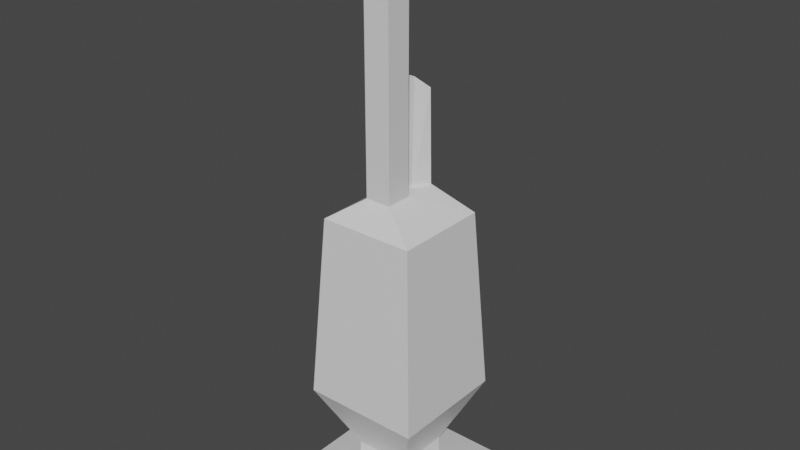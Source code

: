 # Source: mortarInstallment.blend  (saved by Blender 2.93.20; exported with 4.5.12 LTS)
import bpy
from mathutils import Matrix  # noqa: F401  (used for matrix-valued properties, if any)

bpy.ops.wm.read_factory_settings(use_empty=True)
scene = bpy.context.scene
scene.name = 'Scene'

# ---- collections
col_collection = bpy.data.collections.new('Collection'); scene.collection.children.link(col_collection)

# ---- materials (node trees are filled in below, after node groups)
mat_material = bpy.data.materials.new('Material')
mat_material.alpha_threshold = 0.0
mat_material.use_transparent_shadow = False
mat_material.line_color = (0.0, 0.0, 0.0, 1.0)

# ---- material node trees
mat_material.use_nodes = True; mat_material.node_tree.nodes.clear()
_N = mat_material.node_tree.nodes; _L = mat_material.node_tree.links
n0 = _N.new('ShaderNodeOutputMaterial'); n0.name = 'Material Output'; n0.location = (300, 300)
n1 = _N.new('ShaderNodeBsdfPrincipled'); n1.name = 'Principled BSDF'; n1.location = (10, 300)
n1.distribution = 'GGX'
n1.subsurface_method = 'BURLEY'
n1.inputs[2].default_value = 0.4
n1.inputs[3].default_value = 1.45
n1.inputs[27].default_value = (0.0, 0.0, 0.0, 1.0)
n1.inputs[28].default_value = 1.0
_L.new(n1.outputs[0], n0.inputs[0])
n0.is_active_output = True

# ---- world
world_world = bpy.data.worlds.new('World'); scene.world = world_world
world_world.use_nodes = True; world_world.node_tree.nodes.clear()
_N = world_world.node_tree.nodes; _L = world_world.node_tree.links
n0 = _N.new('ShaderNodeOutputWorld'); n0.name = 'World Output'; n0.location = (300, 300)
n1 = _N.new('ShaderNodeBackground'); n1.name = 'Background'; n1.location = (10, 300)
n1.inputs[0].default_value = (0.05088, 0.05088, 0.05088, 1.0)
_L.new(n1.outputs[0], n0.inputs[0])
n0.is_active_output = True
world_world.color = (0.05088, 0.05088, 0.05088)
world_world.use_sun_shadow = False
world_world.sun_shadow_jitter_overblur = 0.0

# ---- meshes
me_cube = bpy.data.meshes.new('Cube')
me_cube.from_pydata([(0.3733, 0.3733, 2.029), (1.0, 1.0, -1.0), (0.3733, -0.3733, 2.029), (1.0, -1.0, -1.0), (-0.3733, 0.3733, 2.029), (-1.0, 1.0, -1.0), (-0.3733, -0.3733, 2.029), (-1.0, -1.0, -1.0), (1.0, -1.0, 1.0), (-1.0, -1.0, 1.0), (1.0, 1.0, 1.0), (-1.0, 1.0, 1.0), (0.3733, -0.3733, 3.911), (-0.3733, -0.3733, 3.911), (0.3733, 0.3733, 3.911), (-0.3733, 0.3733, 3.911), (0.7963, -0.7963, 10.35), (-0.7963, -0.7963, 10.35), (0.7963, 0.7963, 10.35), (-0.7963, 0.7963, 10.35), (0.1733, -0.4028, 31.04), (-0.1733, -0.4028, 31.04), (0.03826, 0.1813, 31.04), (-0.03826, 0.1813, 31.04), (0.6441, -0.6441, 28.66), (-0.6441, -0.6441, 28.66), (0.1493, 0.4065, 31.04), (-0.1493, 0.4065, 31.04), (-0.6441, 0.6441, 28.66), (0.6441, 0.6441, 28.66), (-0.1733, -0.05629, 31.04), (0.1733, -0.05629, 31.04), (0.1733, -0.4028, 56.42), (-0.1733, -0.4028, 56.42), (0.1733, -0.05629, 56.42), (-0.1733, -0.05629, 56.42), (-0.1493, 0.3759, 40.17), (0.1493, 0.3759, 40.17), (-0.03826, 0.2119, 41.31), (0.03826, 0.2119, 41.31)], [], [(0, 4, 15, 14), (3, 8, 9, 7), (7, 9, 11, 5), (5, 1, 3, 7), (1, 10, 8, 3), (5, 11, 10, 1), (2, 6, 9, 8), (0, 2, 8, 10), (6, 4, 11, 9), (4, 0, 10, 11), (12, 14, 18, 16), (2, 0, 14, 12), (4, 6, 13, 15), (6, 2, 12, 13), (19, 17, 25, 28), (15, 13, 17, 19), (13, 12, 16, 17), (14, 15, 19, 18), (26, 27, 36, 37), (17, 16, 24, 25), (18, 19, 28, 29), (16, 18, 29, 24), (20, 21, 25, 24), (31, 20, 24, 29), (21, 30, 28, 25), (22, 26, 37, 39), (27, 26, 29, 28), (22, 23, 30, 31), (26, 22, 31, 29), (23, 27, 28, 30), (34, 35, 33, 32), (38, 39, 37, 36), (30, 21, 33, 35), (27, 23, 38, 36), (21, 20, 32, 33), (23, 22, 39, 38), (31, 30, 35, 34), (20, 31, 34, 32)])
_uv = me_cube.uv_layers.new(name='UVMap')
_uv.uv.foreach_set('vector', [0.7033, 0.5783, 0.7967, 0.5783, 0.7967, 0.5783, 0.7033, 0.5783, 0.375, 0.75, 0.625, 0.75, 0.625, 1.0, 0.375, 1.0, 0.375, 0.0, 0.625, 0.0, 0.625, 0.25, 0.375, 0.25, 0.125, 0.5, 0.375, 0.5, 0.375, 0.75, 0.125, 0.75, 0.375, 0.5, 0.625, 0.5, 0.625, 0.75, 0.375, 0.75, 0.375, 0.25, 0.625, 0.25, 0.625, 0.5, 0.375, 0.5, 0.7033, 0.6717, 0.7967, 0.6717, 0.875, 0.75, 0.625, 0.75, 0.7033, 0.5783, 0.7033, 0.6717, 0.625, 0.75, 0.625, 0.5, 0.7967, 0.6717, 0.7967, 0.5783, 0.875, 0.5, 0.875, 0.75, 0.7967, 0.5783, 0.7033, 0.5783, 0.625, 0.5, 0.875, 0.5, 0.7033, 0.6717, 0.7033, 0.5783, 0.7033, 0.5783, 0.7033, 0.6717, 0.7033, 0.6717, 0.7033, 0.5783, 0.7033, 0.5783, 0.7033, 0.6717, 0.7967, 0.5783, 0.7967, 0.6717, 0.7967, 0.6717, 0.7967, 0.5783, 0.7967, 0.6717, 0.7033, 0.6717, 0.7033, 0.6717, 0.7967, 0.6717, 0.7967, 0.5783, 0.7967, 0.6717, 0.7967, 0.6717, 0.7967, 0.5783, 0.7967, 0.5783, 0.7967, 0.6717, 0.7967, 0.6717, 0.7967, 0.5783, 0.7967, 0.6717, 0.7033, 0.6717, 0.7033, 0.6717, 0.7967, 0.6717, 0.7033, 0.5783, 0.7967, 0.5783, 0.7967, 0.5783, 0.7033, 0.5783, 0.7212, 0.5803, 0.7788, 0.5803, 0.7788, 0.5803, 0.7212, 0.5803, 0.7967, 0.6717, 0.7033, 0.6717, 0.7033, 0.6717, 0.7967, 0.6717, 0.7033, 0.5783, 0.7967, 0.5783, 0.7967, 0.5783, 0.7033, 0.5783, 0.7033, 0.6717, 0.7033, 0.5783, 0.7033, 0.5783, 0.7033, 0.6717, 0.7121, 0.6629, 0.7879, 0.6629, 0.7967, 0.6717, 0.7033, 0.6717, 0.7121, 0.5871, 0.7121, 0.6629, 0.7033, 0.6717, 0.7033, 0.5783, 0.7879, 0.6629, 0.7879, 0.5871, 0.7967, 0.5783, 0.7967, 0.6717, 0.7355, 0.5851, 0.7212, 0.5803, 0.7212, 0.5803, 0.7355, 0.5851, 0.7788, 0.5803, 0.7212, 0.5803, 0.7033, 0.5783, 0.7967, 0.5783, 0.7355, 0.5851, 0.7645, 0.5851, 0.7879, 0.5871, 0.7121, 0.5871, 0.7212, 0.5803, 0.7355, 0.5851, 0.7121, 0.5871, 0.7033, 0.5783, 0.7645, 0.5851, 0.7788, 0.5803, 0.7967, 0.5783, 0.7879, 0.5871, 0.7121, 0.5871, 0.7879, 0.5871, 0.7879, 0.6629, 0.7121, 0.6629, 0.7645, 0.5851, 0.7355, 0.5851, 0.7212, 0.5803, 0.7788, 0.5803, 0.7879, 0.5871, 0.7879, 0.6629, 0.7879, 0.6629, 0.7879, 0.5871, 0.7788, 0.5803, 0.7645, 0.5851, 0.7645, 0.5851, 0.7788, 0.5803, 0.7879, 0.6629, 0.7121, 0.6629, 0.7121, 0.6629, 0.7879, 0.6629, 0.7645, 0.5851, 0.7355, 0.5851, 0.7355, 0.5851, 0.7645, 0.5851, 0.7121, 0.5871, 0.7879, 0.5871, 0.7879, 0.5871, 0.7121, 0.5871, 0.7121, 0.6629, 0.7121, 0.5871, 0.7121, 0.5871, 0.7121, 0.6629])
me_cube.materials.append(mat_material)
me_cube.use_remesh_preserve_volume = False
me_cube.use_remesh_preserve_attributes = False
me_cube.use_mirror_vertex_groups = False
me_cube.update()
me_sphere = bpy.data.meshes.new('Sphere')
me_sphere.from_pydata([(0.0, 0.7071, -0.7158), (0.0, 1.0, -1.423), (0.0, 0.7071, -2.836), (0.0, 0.3827, -3.905), (0.1913, 0.3314, -0.499), (0.3536, 0.6124, -0.7158), (0.4619, 0.8001, -1.04), (0.5, 0.866, -1.423), (0.4619, 0.8001, -2.077), (0.3536, 0.6124, -2.836), (0.1913, 0.3314, -3.905), (0.3314, 0.1913, -0.499), (0.6124, 0.3536, -0.7158), (0.8001, 0.4619, -1.04), (0.866, 0.5, -1.423), (0.8001, 0.4619, -2.077), (0.6124, 0.3536, -2.836), (0.3314, 0.1913, -3.905), (0.3827, -8.622e-08, -0.499), (0.7071, -7.132e-08, -0.7158), (0.9239, -1.309e-07, -1.04), (1.0, -1.011e-07, -1.423), (0.9239, -7.132e-08, -2.077), (0.7071, -7.132e-08, -2.836), (0.3827, -8.622e-08, -3.905), (0.3314, -0.1913, -0.499), (0.6124, -0.3536, -0.7158), (0.8001, -0.4619, -1.04), (0.866, -0.5, -1.423), (0.8001, -0.4619, -2.077), (0.6124, -0.3536, -2.836), (0.3314, -0.1913, -3.905), (0.1913, -0.3314, -0.499), (0.3536, -0.6124, -0.7158), (0.4619, -0.8001, -1.04), (0.5, -0.866, -1.423), (0.4619, -0.8001, -2.077), (0.3536, -0.6124, -2.836), (0.1913, -0.3314, -3.905), (-7.105e-15, -1.748e-07, -0.4229), (-1.589e-08, -0.3827, -0.499), (-4.57e-08, -0.7071, -0.7158), (-7.55e-08, -0.9239, -1.04), (1.391e-08, -1.0, -1.423), (-1.49e-08, -0.9239, -2.077), (-4.47e-08, -0.7071, -2.836), (-1.49e-08, -0.3827, -3.905), (-0.1913, -0.3314, -0.499), (-0.3536, -0.6124, -0.7158), (-0.4619, -0.8001, -1.04), (-0.5, -0.866, -1.423), (-0.4619, -0.8001, -2.077), (-0.3536, -0.6124, -2.836), (-0.1913, -0.3314, -3.905), (0.0, -8.941e-08, -5.802), (-0.3314, -0.1913, -0.499), (-0.6124, -0.3536, -0.7158), (-0.8001, -0.4619, -1.04), (-0.866, -0.5, -1.423), (-0.8001, -0.4619, -2.077), (-0.6124, -0.3536, -2.836), (-0.3314, -0.1913, -3.905), (-0.3827, -5.642e-08, -0.499), (-0.7071, -1.171e-08, -0.7158), (-0.9239, 4.789e-08, -1.04), (-1.0, -7.132e-08, -1.423), (-0.9239, -4.47e-08, -2.077), (-0.7071, -1.49e-08, -2.836), (-0.3827, -7.451e-08, -3.905), (-0.3314, 0.1913, -0.499), (-0.6124, 0.3536, -0.7158), (-0.8001, 0.4619, -1.04), (-0.866, 0.5, -1.423), (-0.8001, 0.4619, -2.077), (-0.6124, 0.3536, -2.836), (-0.3314, 0.1913, -3.905), (-0.1913, 0.3314, -0.499), (-0.3536, 0.6124, -0.7158), (-0.4619, 0.8001, -1.04), (-0.5, 0.866, -1.423), (-0.4619, 0.8001, -2.077), (-0.3536, 0.6124, -2.836), (-0.1913, 0.3314, -3.905), (4.371e-08, 0.3827, -0.499), (1.331e-07, 0.9239, -1.04), (7.451e-08, 0.9239, -2.077)], [], [(3, 2, 9, 10), (85, 1, 7, 8), (84, 0, 5, 6), (83, 39, 4), (54, 3, 10), (2, 85, 8, 9), (1, 84, 6, 7), (0, 83, 4, 5), (54, 10, 17), (9, 8, 15, 16), (7, 6, 13, 14), (5, 4, 11, 12), (10, 9, 16, 17), (8, 7, 14, 15), (6, 5, 12, 13), (4, 39, 11), (14, 13, 20, 21), (12, 11, 18, 19), (17, 16, 23, 24), (15, 14, 21, 22), (13, 12, 19, 20), (11, 39, 18), (54, 17, 24), (16, 15, 22, 23), (24, 23, 30, 31), (22, 21, 28, 29), (20, 19, 26, 27), (18, 39, 25), (54, 24, 31), (23, 22, 29, 30), (21, 20, 27, 28), (19, 18, 25, 26), (27, 26, 33, 34), (25, 39, 32), (54, 31, 38), (30, 29, 36, 37), (28, 27, 34, 35), (26, 25, 32, 33), (31, 30, 37, 38), (29, 28, 35, 36), (54, 38, 46), (37, 36, 44, 45), (35, 34, 42, 43), (33, 32, 40, 41), (38, 37, 45, 46), (36, 35, 43, 44), (34, 33, 41, 42), (32, 39, 40), (41, 40, 47, 48), (46, 45, 52, 53), (44, 43, 50, 51), (42, 41, 48, 49), (40, 39, 47), (54, 46, 53), (45, 44, 51, 52), (43, 42, 49, 50), (53, 52, 60, 61), (51, 50, 58, 59), (49, 48, 56, 57), (47, 39, 55), (54, 53, 61), (52, 51, 59, 60), (50, 49, 57, 58), (48, 47, 55, 56), (55, 39, 62), (54, 61, 68), (60, 59, 66, 67), (58, 57, 64, 65), (56, 55, 62, 63), (61, 60, 67, 68), (59, 58, 65, 66), (57, 56, 63, 64), (67, 66, 73, 74), (65, 64, 71, 72), (63, 62, 69, 70), (68, 67, 74, 75), (66, 65, 72, 73), (64, 63, 70, 71), (62, 39, 69), (54, 68, 75), (75, 74, 81, 82), (73, 72, 79, 80), (71, 70, 77, 78), (69, 39, 76), (54, 75, 82), (74, 73, 80, 81), (72, 71, 78, 79), (70, 69, 76, 77), (80, 79, 1, 85), (78, 77, 0, 84), (76, 39, 83), (54, 82, 3), (81, 80, 85, 2), (79, 78, 84, 1), (77, 76, 83, 0), (82, 81, 2, 3)])
_uv = me_sphere.uv_layers.new(name='UVMap')
_uv.uv.foreach_set('vector', [0.75, 0.125, 0.75, 0.25, 0.6667, 0.25, 0.6667, 0.125, 0.75, 0.375, 0.75, 0.5, 0.6667, 0.5, 0.6667, 0.375, 0.75, 0.625, 0.75, 0.75, 0.6667, 0.75, 0.6667, 0.625, 0.75, 0.875, 0.7083, 1.0, 0.6667, 0.875, 0.7083, 0.0, 0.75, 0.125, 0.6667, 0.125, 0.75, 0.25, 0.75, 0.375, 0.6667, 0.375, 0.6667, 0.25, 0.75, 0.5, 0.75, 0.625, 0.6667, 0.625, 0.6667, 0.5, 0.75, 0.75, 0.75, 0.875, 0.6667, 0.875, 0.6667, 0.75, 0.625, 0.0, 0.6667, 0.125, 0.5833, 0.125, 0.6667, 0.25, 0.6667, 0.375, 0.5833, 0.375, 0.5833, 0.25, 0.6667, 0.5, 0.6667, 0.625, 0.5833, 0.625, 0.5833, 0.5, 0.6667, 0.75, 0.6667, 0.875, 0.5833, 0.875, 0.5833, 0.75, 0.6667, 0.125, 0.6667, 0.25, 0.5833, 0.25, 0.5833, 0.125, 0.6667, 0.375, 0.6667, 0.5, 0.5833, 0.5, 0.5833, 0.375, 0.6667, 0.625, 0.6667, 0.75, 0.5833, 0.75, 0.5833, 0.625, 0.6667, 0.875, 0.625, 1.0, 0.5833, 0.875, 0.5833, 0.5, 0.5833, 0.625, 0.5, 0.625, 0.5, 0.5, 0.5833, 0.75, 0.5833, 0.875, 0.5, 0.875, 0.5, 0.75, 0.5833, 0.125, 0.5833, 0.25, 0.5, 0.25, 0.5, 0.125, 0.5833, 0.375, 0.5833, 0.5, 0.5, 0.5, 0.5, 0.375, 0.5833, 0.625, 0.5833, 0.75, 0.5, 0.75, 0.5, 0.625, 0.5833, 0.875, 0.5417, 1.0, 0.5, 0.875, 0.5417, 0.0, 0.5833, 0.125, 0.5, 0.125, 0.5833, 0.25, 0.5833, 0.375, 0.5, 0.375, 0.5, 0.25, 0.5, 0.125, 0.5, 0.25, 0.4167, 0.25, 0.4167, 0.125, 0.5, 0.375, 0.5, 0.5, 0.4167, 0.5, 0.4167, 0.375, 0.5, 0.625, 0.5, 0.75, 0.4167, 0.75, 0.4167, 0.625, 0.5, 0.875, 0.4583, 1.0, 0.4167, 0.875, 0.4583, 0.0, 0.5, 0.125, 0.4167, 0.125, 0.5, 0.25, 0.5, 0.375, 0.4167, 0.375, 0.4167, 0.25, 0.5, 0.5, 0.5, 0.625, 0.4167, 0.625, 0.4167, 0.5, 0.5, 0.75, 0.5, 0.875, 0.4167, 0.875, 0.4167, 0.75, 0.4167, 0.625, 0.4167, 0.75, 0.3333, 0.75, 0.3333, 0.625, 0.4167, 0.875, 0.375, 1.0, 0.3333, 0.875, 0.375, 0.0, 0.4167, 0.125, 0.3333, 0.125, 0.4167, 0.25, 0.4167, 0.375, 0.3333, 0.375, 0.3333, 0.25, 0.4167, 0.5, 0.4167, 0.625, 0.3333, 0.625, 0.3333, 0.5, 0.4167, 0.75, 0.4167, 0.875, 0.3333, 0.875, 0.3333, 0.75, 0.4167, 0.125, 0.4167, 0.25, 0.3333, 0.25, 0.3333, 0.125, 0.4167, 0.375, 0.4167, 0.5, 0.3333, 0.5, 0.3333, 0.375, 0.2917, 0.0, 0.3333, 0.125, 0.25, 0.125, 0.3333, 0.25, 0.3333, 0.375, 0.25, 0.375, 0.25, 0.25, 0.3333, 0.5, 0.3333, 0.625, 0.25, 0.625, 0.25, 0.5, 0.3333, 0.75, 0.3333, 0.875, 0.25, 0.875, 0.25, 0.75, 0.3333, 0.125, 0.3333, 0.25, 0.25, 0.25, 0.25, 0.125, 0.3333, 0.375, 0.3333, 0.5, 0.25, 0.5, 0.25, 0.375, 0.3333, 0.625, 0.3333, 0.75, 0.25, 0.75, 0.25, 0.625, 0.3333, 0.875, 0.2917, 1.0, 0.25, 0.875, 0.25, 0.75, 0.25, 0.875, 0.1667, 0.875, 0.1667, 0.75, 0.25, 0.125, 0.25, 0.25, 0.1667, 0.25, 0.1667, 0.125, 0.25, 0.375, 0.25, 0.5, 0.1667, 0.5, 0.1667, 0.375, 0.25, 0.625, 0.25, 0.75, 0.1667, 0.75, 0.1667, 0.625, 0.25, 0.875, 0.2083, 1.0, 0.1667, 0.875, 0.2083, 0.0, 0.25, 0.125, 0.1667, 0.125, 0.25, 0.25, 0.25, 0.375, 0.1667, 0.375, 0.1667, 0.25, 0.25, 0.5, 0.25, 0.625, 0.1667, 0.625, 0.1667, 0.5, 0.1667, 0.125, 0.1667, 0.25, 0.08333, 0.25, 0.08333, 0.125, 0.1667, 0.375, 0.1667, 0.5, 0.08333, 0.5, 0.08333, 0.375, 0.1667, 0.625, 0.1667, 0.75, 0.08333, 0.75, 0.08333, 0.625, 0.1667, 0.875, 0.125, 1.0, 0.08333, 0.875, 0.125, 0.0, 0.1667, 0.125, 0.08333, 0.125, 0.1667, 0.25, 0.1667, 0.375, 0.08333, 0.375, 0.08333, 0.25, 0.1667, 0.5, 0.1667, 0.625, 0.08333, 0.625, 0.08333, 0.5, 0.1667, 0.75, 0.1667, 0.875, 0.08333, 0.875, 0.08333, 0.75, 0.08333, 0.875, 0.04167, 1.0, 2.98e-08, 0.875, 0.04167, 0.0, 0.08333, 0.125, 2.98e-08, 0.125, 0.08333, 0.25, 0.08333, 0.375, 2.98e-08, 0.375, 0.0, 0.25, 0.08333, 0.5, 0.08333, 0.625, 0.0, 0.625, 2.98e-08, 0.5, 0.08333, 0.75, 0.08333, 0.875, 2.98e-08, 0.875, 0.0, 0.75, 0.08333, 0.125, 0.08333, 0.25, 0.0, 0.25, 2.98e-08, 0.125, 0.08333, 0.375, 0.08333, 0.5, 2.98e-08, 0.5, 2.98e-08, 0.375, 0.08333, 0.625, 0.08333, 0.75, 0.0, 0.75, 0.0, 0.625, 1.0, 0.25, 1.0, 0.375, 0.9167, 0.375, 0.9167, 0.25, 1.0, 0.5, 1.0, 0.625, 0.9167, 0.625, 0.9167, 0.5, 1.0, 0.75, 1.0, 0.875, 0.9167, 0.875, 0.9167, 0.75, 1.0, 0.125, 1.0, 0.25, 0.9167, 0.25, 0.9167, 0.125, 1.0, 0.375, 1.0, 0.5, 0.9167, 0.5, 0.9167, 0.375, 1.0, 0.625, 1.0, 0.75, 0.9167, 0.75, 0.9167, 0.625, 1.0, 0.875, 0.9583, 1.0, 0.9167, 0.875, 0.9583, 0.0, 1.0, 0.125, 0.9167, 0.125, 0.9167, 0.125, 0.9167, 0.25, 0.8333, 0.25, 0.8333, 0.125, 0.9167, 0.375, 0.9167, 0.5, 0.8333, 0.5, 0.8333, 0.375, 0.9167, 0.625, 0.9167, 0.75, 0.8333, 0.75, 0.8333, 0.625, 0.9167, 0.875, 0.875, 1.0, 0.8333, 0.875, 0.875, 0.0, 0.9167, 0.125, 0.8333, 0.125, 0.9167, 0.25, 0.9167, 0.375, 0.8333, 0.375, 0.8333, 0.25, 0.9167, 0.5, 0.9167, 0.625, 0.8333, 0.625, 0.8333, 0.5, 0.9167, 0.75, 0.9167, 0.875, 0.8333, 0.875, 0.8333, 0.75, 0.8333, 0.375, 0.8333, 0.5, 0.75, 0.5, 0.75, 0.375, 0.8333, 0.625, 0.8333, 0.75, 0.75, 0.75, 0.75, 0.625, 0.8333, 0.875, 0.7917, 1.0, 0.75, 0.875, 0.7917, 0.0, 0.8333, 0.125, 0.75, 0.125, 0.8333, 0.25, 0.8333, 0.375, 0.75, 0.375, 0.75, 0.25, 0.8333, 0.5, 0.8333, 0.625, 0.75, 0.625, 0.75, 0.5, 0.8333, 0.75, 0.8333, 0.875, 0.75, 0.875, 0.75, 0.75, 0.8333, 0.125, 0.8333, 0.25, 0.75, 0.25, 0.75, 0.125])
me_sphere.use_remesh_fix_poles = True
me_sphere.use_remesh_preserve_attributes = False
me_sphere.update()

# ---- objects
ob_cube = bpy.data.objects.new('Cube', me_cube)
ob_sphere = bpy.data.objects.new('Sphere', me_sphere)

# ---- transforms, parenting, visibility, modifiers, constraints
ob_cube.location = (0.0, 0.0, 0.1457)
ob_cube.scale = (0.8784, 0.8784, 0.1191)
ob_cube.lock_rotations_4d = False
ob_cube.empty_display_type = 'ARROWS'
ob_cube.lineart.crease_threshold = 0.0
ob_sphere.location = (0.0, -0.2111, 6.986)
ob_sphere.scale = (0.1307, 0.1574, 0.3813)
ob_sphere.hide_viewport = True
ob_sphere.hide_render = True

# ---- collection membership
col_collection.objects.link(ob_cube)
col_collection.objects.link(ob_sphere)

# ---- scene / render settings (as saved in the file)
scene.frame_start = 1; scene.frame_end = 250; scene.frame_set(1)
scene.render.engine = 'BLENDER_EEVEE_NEXT'
scene.cycles.use_denoising = False
scene.cycles.samples = 128
scene.cycles.sampling_pattern = 'TABULATED_SOBOL'
scene.cycles.use_adaptive_sampling = False
scene.cycles.use_light_tree = False
scene.view_settings.view_transform = 'Filmic'
bpy.context.view_layer.update()

# ---- added for rendering (the .blend has no active camera and no usable light): camera, sun
cam_auto = bpy.data.cameras.new('AutoCamera')
cam_auto.lens = 50.0
cam_auto.sensor_width = 36.0
cam_auto.clip_end = 1000.0
ob_auto_camera = bpy.data.objects.new('AutoCamera', cam_auto)
scene.collection.objects.link(ob_auto_camera)
ob_auto_camera.location = (6.73187, -8.07824, 8.83136)
ob_auto_camera.rotation_euler = (1.09748, -7.21219e-08, 0.694738)
scene.camera = ob_auto_camera
light_auto_sun = bpy.data.lights.new('AutoSun', 'SUN')
light_auto_sun.energy = 3.0
light_auto_sun.angle = 0.0523599
ob_auto_sun = bpy.data.objects.new('AutoSun', light_auto_sun)
scene.collection.objects.link(ob_auto_sun)
ob_auto_sun.rotation_euler = (0.872665, 0.174533, 0.523599)
bpy.context.view_layer.update()

